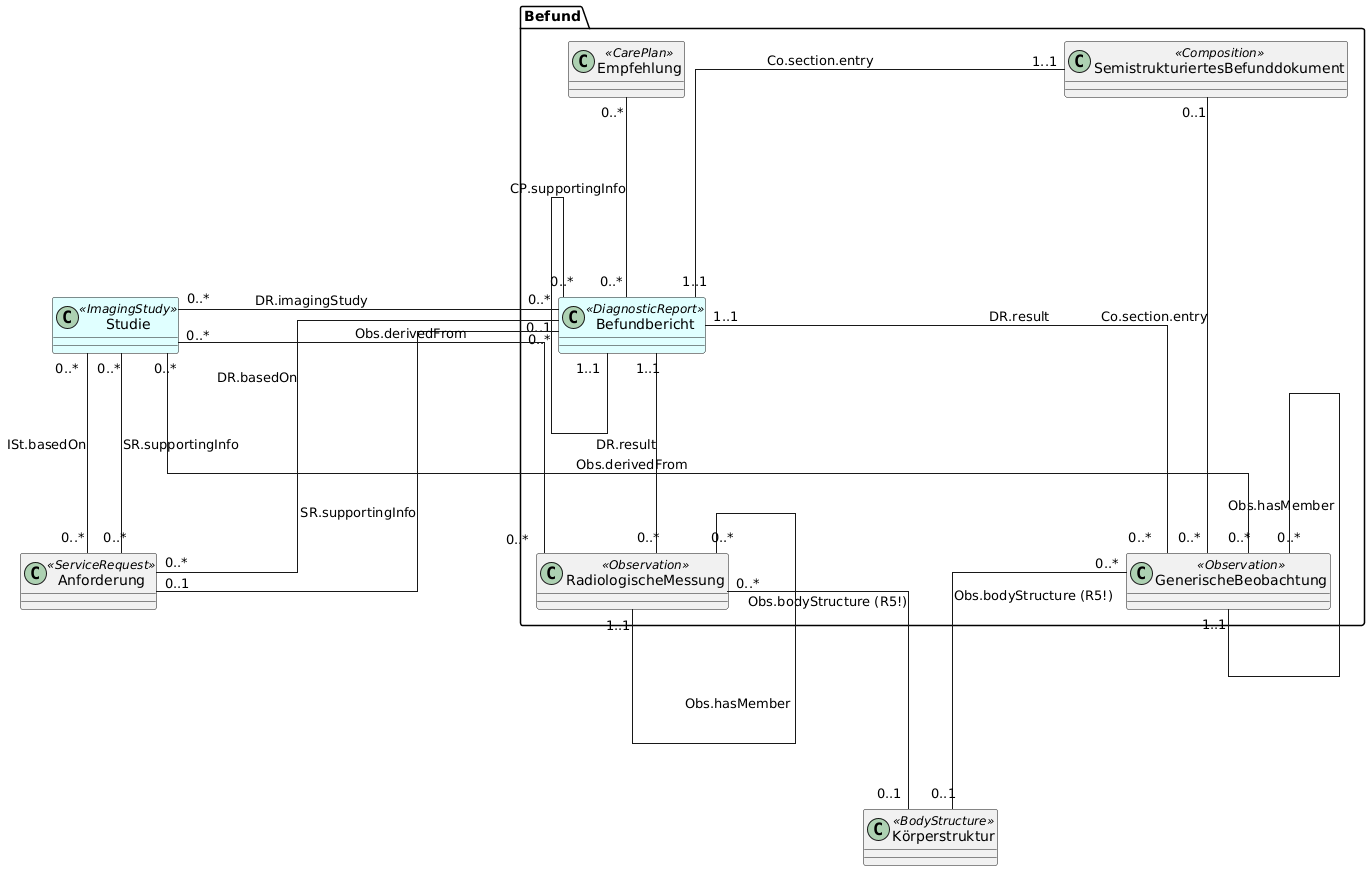

The diagram above was rendered by PlantUML. Its source (embedded in the PNG):
@startuml
skinparam Linetype ortho
skinparam Nodesep 380
skinparam Ranksep 200
skinparam legendBackgroundColor #white

class Studie <<ImagingStudy>> #LightCyan {}

class Anforderung <<ServiceRequest>> {}

class Körperstruktur <<BodyStructure>> {}

package "Befund" {
  class Befundbericht <<DiagnosticReport>> #LightCyan {}
  
  class Empfehlung <<CarePlan>> {}

  class GenerischeBeobachtung <<Observation>> {}

  class RadiologischeMessung <<Observation>> {}

  class SemistrukturiertesBefunddokument <<Composition>>{}
}

Befundbericht "0..1" -- "0..*" Anforderung: DR.basedOn
Befundbericht "1..1" -- "0..*" GenerischeBeobachtung: DR.result
Befundbericht "1..1" -- "0..*" RadiologischeMessung: DR.result
Befundbericht "0..*" -l- "0..*" Studie: DR.imagingStudy
Befundbericht "1..1" -u- "0..*" Befundbericht

Empfehlung "0..*" -- "0..*" Befundbericht: CP.supportingInfo

GenerischeBeobachtung "0..*" -- "0..1" Körperstruktur: Obs.bodyStructure (R5!)
GenerischeBeobachtung "1..1" -u- "0..*" GenerischeBeobachtung: Obs.hasMember
GenerischeBeobachtung "0..*" -- "0..*" Studie: Obs.derivedFrom
RadiologischeMessung "0..*" -- "0..1" Körperstruktur: Obs.bodyStructure (R5!)
RadiologischeMessung "1..1" -u- "0..*" RadiologischeMessung: Obs.hasMember
RadiologischeMessung "0..*" -- "0..*" Studie: Obs.derivedFrom

Studie "0..*" -- "0..*" Anforderung: ISt.basedOn

Anforderung "0..*" -- "0..*" Studie: SR.supportingInfo
Anforderung "0..1" -- "0..*" Befundbericht: SR.supportingInfo

SemistrukturiertesBefunddokument "1..1" -- "1..1" Befundbericht: Co.section.entry
SemistrukturiertesBefunddokument "0..1" -- "0..*" GenerischeBeobachtung : Co.section.entry
@enduml